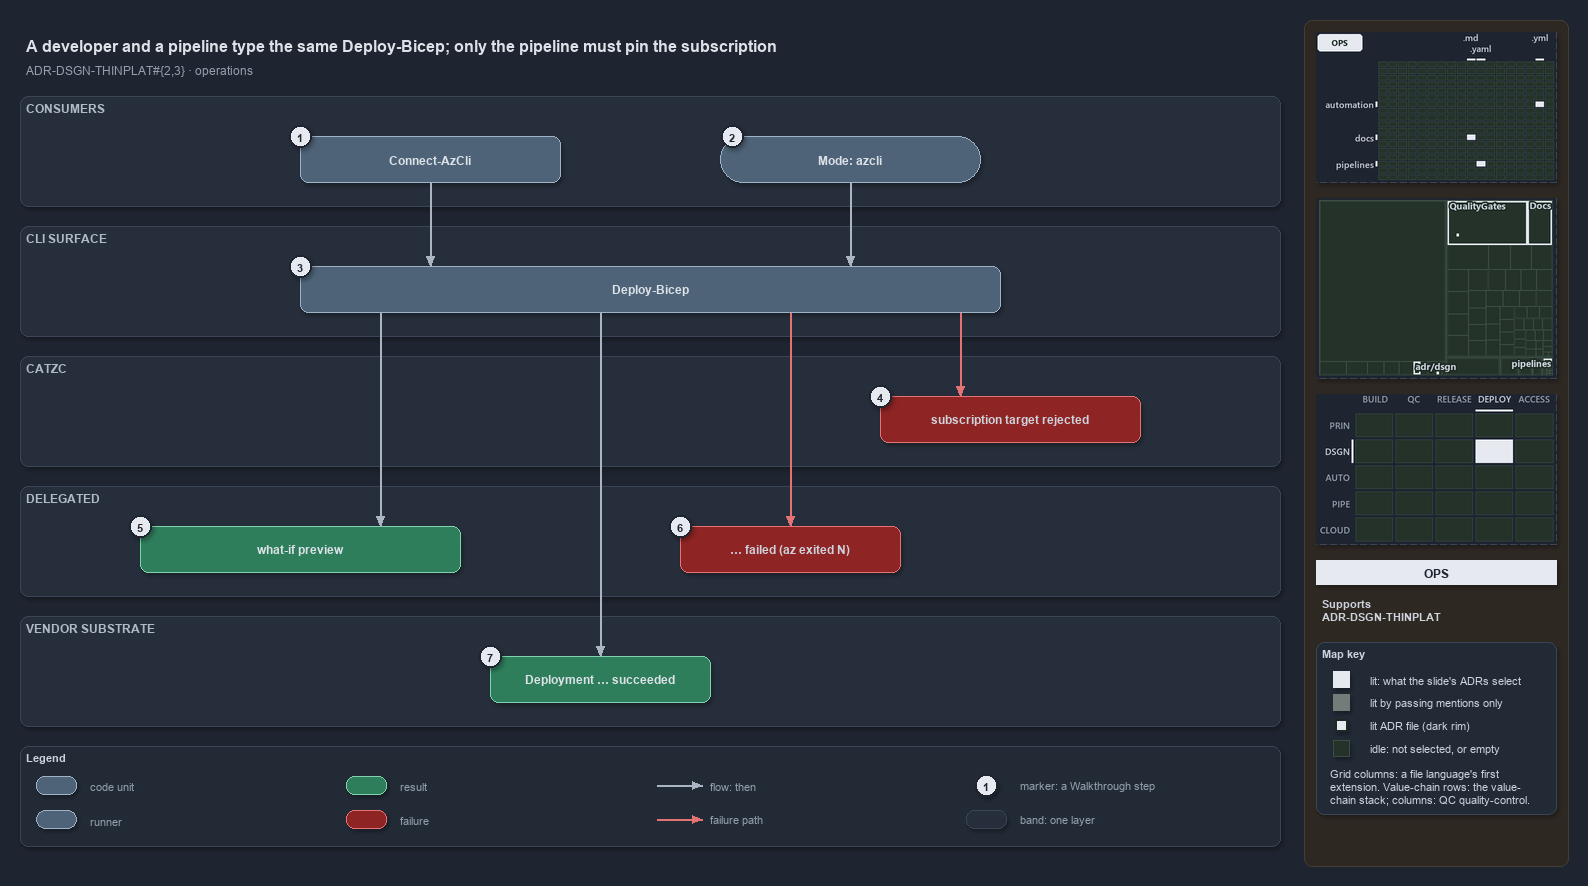

The diagram above was exported from draw.io. Its source (the exported page's mxGraphModel, read from the mxfile embedded in the PNG):
<mxGraphModel dx="1024" dy="768" grid="0" gridSize="10" guides="1" tooltips="1" connect="1" arrows="1" fold="1" page="1" pageScale="1" pageWidth="1572" pageHeight="850" background="#1E2430" math="0" shadow="1">
  <root>
    <mxCell id="0" />
    <mxCell id="1" parent="0" />
    <mxCell id="sidebar-bg" value="" style="rounded=1;arcSize=2;html=1;fillColor=#2E2823;strokeColor=#453C33;shadow=0;" vertex="1" parent="1">
      <mxGeometry x="1304" y="4" width="264" height="846" as="geometry" />
    </mxCell>
    <mxCell id="title" value="A developer and a pipeline type the same Deploy-Bicep; only the pipeline must pin the subscription" style="text;html=1;align=left;verticalAlign=middle;fontSize=16;fontStyle=1;fontColor=#DDE2E9;" vertex="1" parent="1">
      <mxGeometry x="20" y="14" width="1260" height="30" as="geometry" />
    </mxCell>
    <mxCell id="subtitle" value="ADR-DSGN-THINPLAT#{2,3} &amp;#183; operations" style="text;html=1;align=left;verticalAlign=middle;fontSize=12;fontColor=#949FAE;" vertex="1" parent="1">
      <mxGeometry x="20" y="44" width="1240" height="20" as="geometry" />
    </mxCell>
    <mxCell id="band-consumers" value="CONSUMERS" style="rounded=1;html=1;arcSize=3;fillColor=#262E3B;strokeColor=#3A4555;verticalAlign=top;align=left;spacingLeft=8;fontStyle=1;fontSize=12;fontColor=#B0BAC7;" vertex="1" parent="1">
      <mxGeometry x="20" y="80" width="1260" height="110" as="geometry" />
    </mxCell>
    <mxCell id="band-cli" value="CLI SURFACE" style="rounded=1;html=1;arcSize=3;fillColor=#262E3B;strokeColor=#3A4555;verticalAlign=top;align=left;spacingLeft=8;fontStyle=1;fontSize=12;fontColor=#B0BAC7;" vertex="1" parent="1">
      <mxGeometry x="20" y="210" width="1260" height="110" as="geometry" />
    </mxCell>
    <mxCell id="band-catzc" value="CATZC" style="rounded=1;html=1;arcSize=3;fillColor=#262E3B;strokeColor=#3A4555;verticalAlign=top;align=left;spacingLeft=8;fontStyle=1;fontSize=12;fontColor=#B0BAC7;" vertex="1" parent="1">
      <mxGeometry x="20" y="340" width="1260" height="110" as="geometry" />
    </mxCell>
    <mxCell id="band-delegated" value="DELEGATED" style="rounded=1;html=1;arcSize=3;fillColor=#262E3B;strokeColor=#3A4555;verticalAlign=top;align=left;spacingLeft=8;fontStyle=1;fontSize=12;fontColor=#B0BAC7;" vertex="1" parent="1">
      <mxGeometry x="20" y="470" width="1260" height="110" as="geometry" />
    </mxCell>
    <mxCell id="band-vendor" value="VENDOR SUBSTRATE" style="rounded=1;html=1;arcSize=3;fillColor=#262E3B;strokeColor=#3A4555;verticalAlign=top;align=left;spacingLeft=8;fontStyle=1;fontSize=12;fontColor=#B0BAC7;" vertex="1" parent="1">
      <mxGeometry x="20" y="600" width="1260" height="110" as="geometry" />
    </mxCell>
    <mxCell id="m-connect" value="&lt;b&gt;Connect-AzCli&lt;/b&gt;" style="rounded=1;whiteSpace=wrap;html=1;arcSize=20;fillColor=#4E6378;strokeColor=#9FB3C8;fontColor=#DDE2E9;fontSize=12;" vertex="1" parent="1">
      <mxGeometry x="300" y="120" width="260" height="46" as="geometry" />
    </mxCell>
    <mxCell id="r-mode" value="&lt;b&gt;Mode: azcli&lt;/b&gt;" style="rounded=1;arcSize=50;whiteSpace=wrap;html=1;fillColor=#4E6378;strokeColor=#9FB3C8;fontColor=#DDE2E9;fontSize=12;" vertex="1" parent="1">
      <mxGeometry x="720" y="120" width="260" height="46" as="geometry" />
    </mxCell>
    <mxCell id="m-deploy" value="&lt;b&gt;Deploy-Bicep&lt;/b&gt;" style="rounded=1;whiteSpace=wrap;html=1;arcSize=20;fillColor=#4E6378;strokeColor=#9FB3C8;fontColor=#DDE2E9;fontSize=12;" vertex="1" parent="1">
      <mxGeometry x="300" y="250" width="700" height="46" as="geometry" />
    </mxCell>
    <mxCell id="f-assert" value="&lt;b&gt;subscription target rejected&lt;/b&gt;" style="rounded=1;whiteSpace=wrap;html=1;arcSize=20;fillColor=#8E2424;strokeColor=#E57373;fontSize=12;" vertex="1" parent="1">
      <mxGeometry x="880" y="380" width="260" height="46" as="geometry" />
    </mxCell>
    <mxCell id="r-preview" value="&lt;b&gt;what-if preview&lt;/b&gt;" style="rounded=1;whiteSpace=wrap;html=1;arcSize=20;fillColor=#2E7D5B;strokeColor=#7FD3AE;fontColor=#DDE2E9;fontSize=12;" vertex="1" parent="1">
      <mxGeometry x="140" y="510" width="320" height="46" as="geometry" />
    </mxCell>
    <mxCell id="f-failed" value="&lt;b&gt;&amp;#8230; failed (az exited N)&lt;/b&gt;" style="rounded=1;whiteSpace=wrap;html=1;arcSize=20;fillColor=#8E2424;strokeColor=#E57373;fontSize=12;" vertex="1" parent="1">
      <mxGeometry x="680" y="510" width="220" height="46" as="geometry" />
    </mxCell>
    <mxCell id="r-succeeded" value="&lt;b&gt;Deployment &amp;#8230; succeeded&lt;/b&gt;" style="rounded=1;whiteSpace=wrap;html=1;arcSize=20;fillColor=#2E7D5B;strokeColor=#7FD3AE;fontColor=#DDE2E9;fontSize=12;" vertex="1" parent="1">
      <mxGeometry x="490" y="640" width="220" height="46" as="geometry" />
    </mxCell>
    <mxCell id="p-edge-connect-deploy-a" value="" style="text;html=1;strokeColor=none;fillColor=none;" vertex="1" parent="1">
      <mxGeometry x="430" y="166" width="1" height="1" as="geometry" />
    </mxCell>
    <mxCell id="p-edge-connect-deploy-b" value="" style="text;html=1;strokeColor=none;fillColor=none;" vertex="1" parent="1">
      <mxGeometry x="430" y="250" width="1" height="1" as="geometry" />
    </mxCell>
    <mxCell id="edge-connect-deploy" value="" style="edgeStyle=orthogonalEdgeStyle;rounded=1;html=1;fontSize=10;endArrow=block;strokeColor=#AAB4C3;fontColor=#CDD3DC;shadow=0;" edge="1" parent="1" source="p-edge-connect-deploy-a" target="p-edge-connect-deploy-b">
      <mxGeometry relative="1" as="geometry" />
    </mxCell>
    <mxCell id="p-edge-mode-deploy-a" value="" style="text;html=1;strokeColor=none;fillColor=none;" vertex="1" parent="1">
      <mxGeometry x="850" y="166" width="1" height="1" as="geometry" />
    </mxCell>
    <mxCell id="p-edge-mode-deploy-b" value="" style="text;html=1;strokeColor=none;fillColor=none;" vertex="1" parent="1">
      <mxGeometry x="850" y="250" width="1" height="1" as="geometry" />
    </mxCell>
    <mxCell id="edge-mode-deploy" value="" style="edgeStyle=orthogonalEdgeStyle;rounded=1;html=1;fontSize=10;endArrow=block;strokeColor=#AAB4C3;fontColor=#CDD3DC;shadow=0;" edge="1" parent="1" source="p-edge-mode-deploy-a" target="p-edge-mode-deploy-b">
      <mxGeometry relative="1" as="geometry" />
    </mxCell>
    <mxCell id="p-edge-deploy-assert-a" value="" style="text;html=1;strokeColor=none;fillColor=none;" vertex="1" parent="1">
      <mxGeometry x="960" y="296" width="1" height="1" as="geometry" />
    </mxCell>
    <mxCell id="p-edge-deploy-assert-b" value="" style="text;html=1;strokeColor=none;fillColor=none;" vertex="1" parent="1">
      <mxGeometry x="960" y="380" width="1" height="1" as="geometry" />
    </mxCell>
    <mxCell id="edge-deploy-assert" value="" style="edgeStyle=orthogonalEdgeStyle;rounded=1;html=1;fontSize=10;endArrow=block;strokeColor=#E57373;fontColor=#CDD3DC;shadow=0;" edge="1" parent="1" source="p-edge-deploy-assert-a" target="p-edge-deploy-assert-b">
      <mxGeometry relative="1" as="geometry" />
    </mxCell>
    <mxCell id="p-edge-deploy-preview-a" value="" style="text;html=1;strokeColor=none;fillColor=none;" vertex="1" parent="1">
      <mxGeometry x="380" y="296" width="1" height="1" as="geometry" />
    </mxCell>
    <mxCell id="p-edge-deploy-preview-b" value="" style="text;html=1;strokeColor=none;fillColor=none;" vertex="1" parent="1">
      <mxGeometry x="380" y="510" width="1" height="1" as="geometry" />
    </mxCell>
    <mxCell id="edge-deploy-preview" value="" style="edgeStyle=orthogonalEdgeStyle;rounded=1;html=1;fontSize=10;endArrow=block;strokeColor=#AAB4C3;fontColor=#CDD3DC;shadow=0;" edge="1" parent="1" source="p-edge-deploy-preview-a" target="p-edge-deploy-preview-b">
      <mxGeometry relative="1" as="geometry" />
    </mxCell>
    <mxCell id="p-edge-deploy-failed-a" value="" style="text;html=1;strokeColor=none;fillColor=none;" vertex="1" parent="1">
      <mxGeometry x="790" y="296" width="1" height="1" as="geometry" />
    </mxCell>
    <mxCell id="p-edge-deploy-failed-b" value="" style="text;html=1;strokeColor=none;fillColor=none;" vertex="1" parent="1">
      <mxGeometry x="790" y="510" width="1" height="1" as="geometry" />
    </mxCell>
    <mxCell id="edge-deploy-failed" value="" style="edgeStyle=orthogonalEdgeStyle;rounded=1;html=1;fontSize=10;endArrow=block;strokeColor=#E57373;fontColor=#CDD3DC;shadow=0;" edge="1" parent="1" source="p-edge-deploy-failed-a" target="p-edge-deploy-failed-b">
      <mxGeometry relative="1" as="geometry" />
    </mxCell>
    <mxCell id="p-edge-deploy-succeeded-a" value="" style="text;html=1;strokeColor=none;fillColor=none;" vertex="1" parent="1">
      <mxGeometry x="600" y="296" width="1" height="1" as="geometry" />
    </mxCell>
    <mxCell id="p-edge-deploy-succeeded-b" value="" style="text;html=1;strokeColor=none;fillColor=none;" vertex="1" parent="1">
      <mxGeometry x="600" y="640" width="1" height="1" as="geometry" />
    </mxCell>
    <mxCell id="edge-deploy-succeeded" value="" style="edgeStyle=orthogonalEdgeStyle;rounded=1;html=1;fontSize=10;endArrow=block;strokeColor=#AAB4C3;fontColor=#CDD3DC;shadow=0;" edge="1" parent="1" source="p-edge-deploy-succeeded-a" target="p-edge-deploy-succeeded-b">
      <mxGeometry relative="1" as="geometry" />
    </mxCell>
    <mxCell id="mark-1" value="1" style="ellipse;html=1;fillColor=#E6EAF0;strokeColor=#1E2430;strokeWidth=2;fontColor=#1E2430;fontStyle=1;fontSize=11;" vertex="1" parent="1">
      <mxGeometry x="289" y="109" width="22" height="22" as="geometry" />
    </mxCell>
    <mxCell id="mark-2" value="2" style="ellipse;html=1;fillColor=#E6EAF0;strokeColor=#1E2430;strokeWidth=2;fontColor=#1E2430;fontStyle=1;fontSize=11;" vertex="1" parent="1">
      <mxGeometry x="721" y="109" width="22" height="22" as="geometry" />
    </mxCell>
    <mxCell id="mark-3" value="3" style="ellipse;html=1;fillColor=#E6EAF0;strokeColor=#1E2430;strokeWidth=2;fontColor=#1E2430;fontStyle=1;fontSize=11;" vertex="1" parent="1">
      <mxGeometry x="289" y="239" width="22" height="22" as="geometry" />
    </mxCell>
    <mxCell id="mark-4" value="4" style="ellipse;html=1;fillColor=#E6EAF0;strokeColor=#1E2430;strokeWidth=2;fontColor=#1E2430;fontStyle=1;fontSize=11;" vertex="1" parent="1">
      <mxGeometry x="869" y="369" width="22" height="22" as="geometry" />
    </mxCell>
    <mxCell id="mark-5" value="5" style="ellipse;html=1;fillColor=#E6EAF0;strokeColor=#1E2430;strokeWidth=2;fontColor=#1E2430;fontStyle=1;fontSize=11;" vertex="1" parent="1">
      <mxGeometry x="129" y="499" width="22" height="22" as="geometry" />
    </mxCell>
    <mxCell id="mark-6" value="6" style="ellipse;html=1;fillColor=#E6EAF0;strokeColor=#1E2430;strokeWidth=2;fontColor=#1E2430;fontStyle=1;fontSize=11;" vertex="1" parent="1">
      <mxGeometry x="669" y="499" width="22" height="22" as="geometry" />
    </mxCell>
    <mxCell id="mark-7" value="7" style="ellipse;html=1;fillColor=#E6EAF0;strokeColor=#1E2430;strokeWidth=2;fontColor=#1E2430;fontStyle=1;fontSize=11;" vertex="1" parent="1">
      <mxGeometry x="479" y="629" width="22" height="22" as="geometry" />
    </mxCell>
    <mxCell id="legend" value="&lt;b&gt;Legend&lt;/b&gt;" style="rounded=1;whiteSpace=wrap;html=1;arcSize=6;fillColor=#222A36;strokeColor=#3A4555;align=left;verticalAlign=top;spacing=8;fontSize=11;fontColor=#CDD3DC;" vertex="1" parent="1">
      <mxGeometry x="20" y="730" width="1260" height="100" as="geometry" />
    </mxCell>
    <mxCell id="legend-0" value="" style="rounded=1;whiteSpace=wrap;html=1;arcSize=20;fillColor=#4E6378;strokeColor=#9FB3C8;fontColor=#DDE2E9;fontSize=12;" vertex="1" parent="1">
      <mxGeometry x="36" y="760" width="40" height="18" as="geometry" />
    </mxCell>
    <mxCell id="legend-0-text" value="code unit" style="text;html=1;align=left;verticalAlign=middle;fontSize=11;fontColor=#949FAE;" vertex="1" parent="1">
      <mxGeometry x="84" y="759" width="250" height="20" as="geometry" />
    </mxCell>
    <mxCell id="legend-1" value="" style="rounded=1;arcSize=50;whiteSpace=wrap;html=1;fillColor=#4E6378;strokeColor=#9FB3C8;fontColor=#DDE2E9;fontSize=12;" vertex="1" parent="1">
      <mxGeometry x="36" y="794" width="40" height="18" as="geometry" />
    </mxCell>
    <mxCell id="legend-1-text" value="runner" style="text;html=1;align=left;verticalAlign=middle;fontSize=11;fontColor=#949FAE;" vertex="1" parent="1">
      <mxGeometry x="84" y="793" width="250" height="20" as="geometry" />
    </mxCell>
    <mxCell id="legend-2" value="" style="rounded=1;whiteSpace=wrap;html=1;arcSize=20;fillColor=#2E7D5B;strokeColor=#7FD3AE;fontColor=#DDE2E9;fontSize=12;" vertex="1" parent="1">
      <mxGeometry x="346" y="760" width="40" height="18" as="geometry" />
    </mxCell>
    <mxCell id="legend-2-text" value="result" style="text;html=1;align=left;verticalAlign=middle;fontSize=11;fontColor=#949FAE;" vertex="1" parent="1">
      <mxGeometry x="394" y="759" width="250" height="20" as="geometry" />
    </mxCell>
    <mxCell id="legend-3" value="" style="rounded=1;whiteSpace=wrap;html=1;arcSize=20;fillColor=#8E2424;strokeColor=#E57373;fontSize=12;" vertex="1" parent="1">
      <mxGeometry x="346" y="794" width="40" height="18" as="geometry" />
    </mxCell>
    <mxCell id="legend-3-text" value="failure" style="text;html=1;align=left;verticalAlign=middle;fontSize=11;fontColor=#949FAE;" vertex="1" parent="1">
      <mxGeometry x="394" y="793" width="250" height="20" as="geometry" />
    </mxCell>
    <mxCell id="legend-4-a" value="" style="text;html=1;strokeColor=none;fillColor=none;" vertex="1" parent="1">
      <mxGeometry x="656" y="769" width="1" height="1" as="geometry" />
    </mxCell>
    <mxCell id="legend-4-b" value="" style="text;html=1;strokeColor=none;fillColor=none;" vertex="1" parent="1">
      <mxGeometry x="702" y="769" width="1" height="1" as="geometry" />
    </mxCell>
    <mxCell id="legend-4" value="" style="edgeStyle=orthogonalEdgeStyle;rounded=1;html=1;fontSize=10;endArrow=block;strokeColor=#AAB4C3;fontColor=#CDD3DC;shadow=0;" edge="1" parent="1" source="legend-4-a" target="legend-4-b">
      <mxGeometry relative="1" as="geometry" />
    </mxCell>
    <mxCell id="legend-4-text" value="flow: then" style="text;html=1;align=left;verticalAlign=middle;fontSize=11;fontColor=#949FAE;" vertex="1" parent="1">
      <mxGeometry x="704" y="759" width="250" height="20" as="geometry" />
    </mxCell>
    <mxCell id="legend-5-a" value="" style="text;html=1;strokeColor=none;fillColor=none;" vertex="1" parent="1">
      <mxGeometry x="656" y="803" width="1" height="1" as="geometry" />
    </mxCell>
    <mxCell id="legend-5-b" value="" style="text;html=1;strokeColor=none;fillColor=none;" vertex="1" parent="1">
      <mxGeometry x="702" y="803" width="1" height="1" as="geometry" />
    </mxCell>
    <mxCell id="legend-5" value="" style="edgeStyle=orthogonalEdgeStyle;rounded=1;html=1;fontSize=10;endArrow=block;strokeColor=#E57373;fontColor=#CDD3DC;shadow=0;" edge="1" parent="1" source="legend-5-a" target="legend-5-b">
      <mxGeometry relative="1" as="geometry" />
    </mxCell>
    <mxCell id="legend-5-text" value="failure path" style="text;html=1;align=left;verticalAlign=middle;fontSize=11;fontColor=#949FAE;" vertex="1" parent="1">
      <mxGeometry x="704" y="793" width="250" height="20" as="geometry" />
    </mxCell>
    <mxCell id="legend-6" value="1" style="ellipse;html=1;fillColor=#E6EAF0;strokeColor=#1E2430;strokeWidth=2;fontColor=#1E2430;fontStyle=1;fontSize=11;" vertex="1" parent="1">
      <mxGeometry x="975" y="758" width="22" height="22" as="geometry" />
    </mxCell>
    <mxCell id="legend-6-text" value="marker: a Walkthrough step" style="text;html=1;align=left;verticalAlign=middle;fontSize=11;fontColor=#949FAE;" vertex="1" parent="1">
      <mxGeometry x="1014" y="759" width="250" height="20" as="geometry" />
    </mxCell>
    <mxCell id="legend-7" value="" style="rounded=1;html=1;arcSize=3;fillColor=#262E3B;strokeColor=#3A4555;" vertex="1" parent="1">
      <mxGeometry x="966" y="794" width="40" height="18" as="geometry" />
    </mxCell>
    <mxCell id="legend-7-text" value="band: one layer" style="text;html=1;align=left;verticalAlign=middle;fontSize=11;fontColor=#949FAE;" vertex="1" parent="1">
      <mxGeometry x="1014" y="793" width="250" height="20" as="geometry" />
    </mxCell>
    <mxCell id="minimap-grid" value="" style="shape=image;html=1;imageAspect=0;aspect=fixed;verticalLabelPosition=bottom;strokeColor=#3A4555;dashed=1;fillColor=#222A36;image=data:image/png,(base64 omitted: 9316 chars);" vertex="1" parent="1">
      <mxGeometry x="1316" y="16" width="240" height="150" as="geometry" />
    </mxCell>
    <mxCell id="minimap-tree" value="" style="shape=image;html=1;imageAspect=0;aspect=fixed;verticalLabelPosition=bottom;strokeColor=#3A4555;dashed=1;fillColor=#222A36;image=data:image/png,(base64 omitted: 13540 chars);" vertex="1" parent="1">
      <mxGeometry x="1316" y="182" width="240" height="180" as="geometry" />
    </mxCell>
    <mxCell id="minimap-chain" value="" style="shape=image;html=1;imageAspect=0;aspect=fixed;verticalLabelPosition=bottom;strokeColor=#3A4555;dashed=1;fillColor=#222A36;image=data:image/png,(base64 omitted: 12572 chars);" vertex="1" parent="1">
      <mxGeometry x="1316" y="378" width="240" height="150" as="geometry" />
    </mxCell>
    <mxCell id="lens-badge" value="OPS" style="rounded=0;whiteSpace=wrap;html=1;align=center;verticalAlign=middle;fontSize=12;fontStyle=1;fontColor=#1E2430;fillColor=#E6EAF0;strokeColor=none;" vertex="1" parent="1">
      <mxGeometry x="1316" y="544" width="240" height="24" as="geometry" />
    </mxCell>
    <mxCell id="supports" value="&lt;b&gt;Supports&lt;/b&gt;&lt;br&gt;ADR-DSGN-THINPLAT" style="text;html=1;whiteSpace=wrap;align=left;verticalAlign=top;fontSize=11;fontColor=#CDD3DC;" vertex="1" parent="1">
      <mxGeometry x="1316" y="576" width="240" height="38" as="geometry" />
    </mxCell>
    <mxCell id="mapkey" value="&lt;b&gt;Map key&lt;/b&gt;" style="rounded=1;arcSize=6;whiteSpace=wrap;html=1;align=left;verticalAlign=top;fontSize=11;fontColor=#CDD3DC;fillColor=#222A36;strokeColor=#3A4555;spacingLeft=8;spacingTop=2;" vertex="1" parent="1">
      <mxGeometry x="1316" y="626" width="240" height="172" as="geometry" />
    </mxCell>
    <mxCell id="mapkey-lit" value="" style="rounded=0;html=1;fillColor=#E6EAF0;strokeColor=#E6EAF0;" vertex="1" parent="1">
      <mxGeometry x="1333.0" y="655.0" width="16" height="16" as="geometry" />
    </mxCell>
    <mxCell id="mapkey-lit-text" value="lit: what the slide's ADRs select" style="text;html=1;align=left;verticalAlign=middle;fontSize=11;fontColor=#CDD3DC;" vertex="1" parent="1">
      <mxGeometry x="1364" y="653" width="184" height="20" as="geometry" />
    </mxCell>
    <mxCell id="mapkey-touched" value="" style="rounded=0;html=1;fillColor=#727C79;strokeColor=#727C79;" vertex="1" parent="1">
      <mxGeometry x="1333.0" y="678.0" width="16" height="16" as="geometry" />
    </mxCell>
    <mxCell id="mapkey-touched-text" value="lit by passing mentions only" style="text;html=1;align=left;verticalAlign=middle;fontSize=11;fontColor=#CDD3DC;" vertex="1" parent="1">
      <mxGeometry x="1364" y="676" width="184" height="20" as="geometry" />
    </mxCell>
    <mxCell id="mapkey-adr" value="" style="rounded=0;html=1;fillColor=#E6EAF0;strokeColor=#1C2A24;strokeWidth=2;" vertex="1" parent="1">
      <mxGeometry x="1335.0" y="703.0" width="12" height="12" as="geometry" />
    </mxCell>
    <mxCell id="mapkey-adr-text" value="lit ADR file (dark rim)" style="text;html=1;align=left;verticalAlign=middle;fontSize=11;fontColor=#CDD3DC;" vertex="1" parent="1">
      <mxGeometry x="1364" y="699" width="184" height="20" as="geometry" />
    </mxCell>
    <mxCell id="mapkey-idle" value="" style="rounded=0;html=1;fillColor=#243229;strokeColor=#3B4D43;" vertex="1" parent="1">
      <mxGeometry x="1333.0" y="724.0" width="16" height="16" as="geometry" />
    </mxCell>
    <mxCell id="mapkey-idle-text" value="idle: not selected, or empty" style="text;html=1;align=left;verticalAlign=middle;fontSize=11;fontColor=#CDD3DC;" vertex="1" parent="1">
      <mxGeometry x="1364" y="722" width="184" height="20" as="geometry" />
    </mxCell>
    <mxCell id="mapkey-codes" value="Grid columns: a file language's first&lt;br&gt;extension. Value-chain rows: the value-&lt;br&gt;chain stack; columns: QC quality-control." style="text;html=1;align=left;verticalAlign=top;whiteSpace=wrap;fontSize=11;fontColor=#CDD3DC;" vertex="1" parent="1">
      <mxGeometry x="1324" y="746" width="224" height="46" as="geometry" />
    </mxCell>
  </root>
</mxGraphModel>